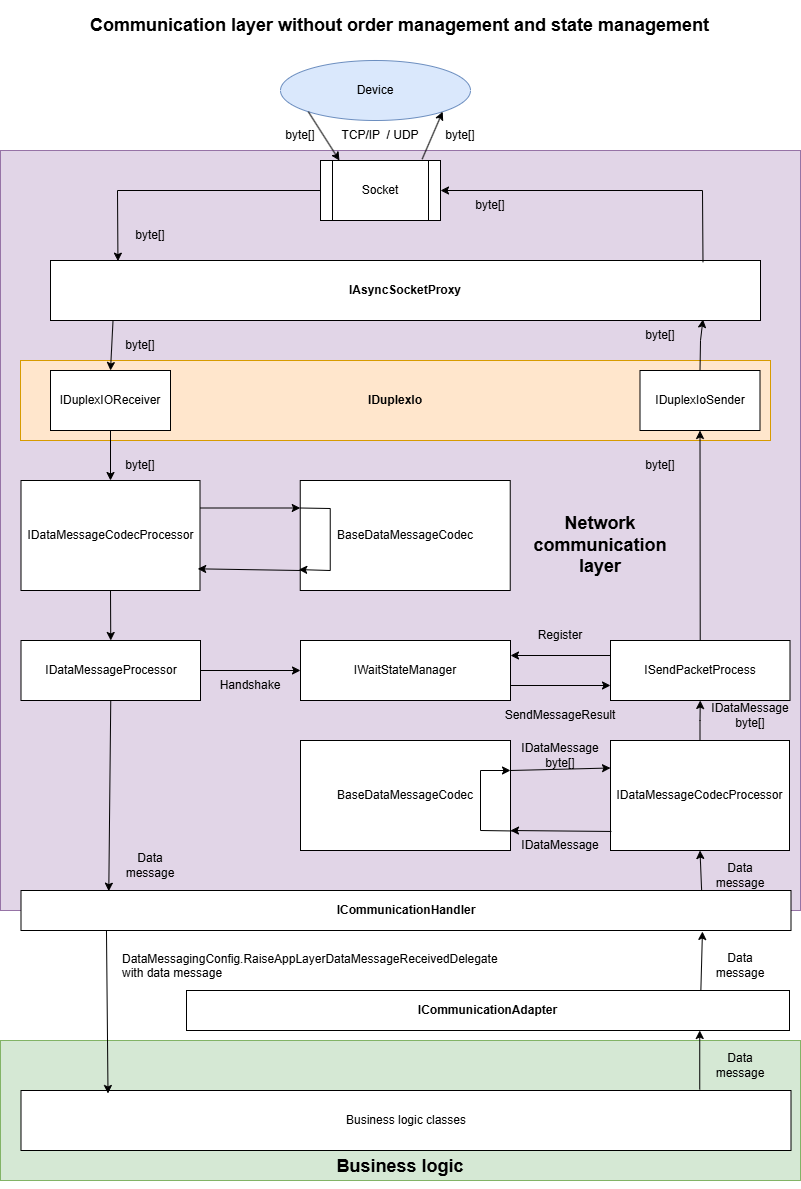

The diagram above was exported from draw.io. Its source (the exported page's mxGraphModel, read from the mxfile embedded in the PNG):
<mxGraphModel dx="3346" dy="841" grid="1" gridSize="10" guides="1" tooltips="1" connect="1" arrows="1" fold="1" page="1" pageScale="1" pageWidth="827" pageHeight="1169" math="0" shadow="0">
  <root>
    <mxCell id="0" />
    <mxCell id="1" parent="0" />
    <mxCell id="gcjxKdh7NK31AJYSXxOY-60" value="Business logic" style="rounded=0;whiteSpace=wrap;html=1;fillColor=#d5e8d4;strokeColor=#82b366;fontSize=18;fontStyle=1;verticalAlign=bottom;" parent="1" vertex="1">
      <mxGeometry x="14" y="1060" width="800" height="140" as="geometry" />
    </mxCell>
    <mxCell id="gcjxKdh7NK31AJYSXxOY-63" value="" style="rounded=0;whiteSpace=wrap;html=1;fillColor=#e1d5e7;strokeColor=#9673a6;" parent="1" vertex="1">
      <mxGeometry x="14" y="170" width="800" height="760" as="geometry" />
    </mxCell>
    <mxCell id="gcjxKdh7NK31AJYSXxOY-5" value="IDuplexIo" style="rounded=0;whiteSpace=wrap;html=1;fillColor=#ffe6cc;strokeColor=#d79b00;fontStyle=1" parent="1" vertex="1">
      <mxGeometry x="34" y="380" width="750" height="80" as="geometry" />
    </mxCell>
    <mxCell id="gcjxKdh7NK31AJYSXxOY-1" value="IAsyncSocketProxy" style="rounded=0;whiteSpace=wrap;html=1;fontStyle=1" parent="1" vertex="1">
      <mxGeometry x="64" y="280" width="710" height="60" as="geometry" />
    </mxCell>
    <mxCell id="gcjxKdh7NK31AJYSXxOY-2" value="Socket" style="shape=process;whiteSpace=wrap;html=1;backgroundOutline=1;" parent="1" vertex="1">
      <mxGeometry x="334" y="180" width="120" height="60" as="geometry" />
    </mxCell>
    <mxCell id="gcjxKdh7NK31AJYSXxOY-3" value="IDuplexIOReceiver" style="rounded=0;whiteSpace=wrap;html=1;" parent="1" vertex="1">
      <mxGeometry x="64" y="390" width="120" height="60" as="geometry" />
    </mxCell>
    <mxCell id="gcjxKdh7NK31AJYSXxOY-4" value="IDuplexIoSender" style="rounded=0;whiteSpace=wrap;html=1;" parent="1" vertex="1">
      <mxGeometry x="653.5" y="390" width="120" height="60" as="geometry" />
    </mxCell>
    <mxCell id="gcjxKdh7NK31AJYSXxOY-6" value="" style="endArrow=classic;html=1;rounded=0;entryX=0.5;entryY=0;entryDx=0;entryDy=0;exitX=0.088;exitY=1.012;exitDx=0;exitDy=0;exitPerimeter=0;" parent="1" source="gcjxKdh7NK31AJYSXxOY-1" target="gcjxKdh7NK31AJYSXxOY-3" edge="1">
      <mxGeometry width="50" height="50" relative="1" as="geometry">
        <mxPoint x="154" y="341" as="sourcePoint" />
        <mxPoint x="444" y="380" as="targetPoint" />
      </mxGeometry>
    </mxCell>
    <mxCell id="gcjxKdh7NK31AJYSXxOY-7" value="" style="endArrow=classic;html=1;rounded=0;exitX=0;exitY=0.5;exitDx=0;exitDy=0;entryX=0.095;entryY=0.011;entryDx=0;entryDy=0;entryPerimeter=0;" parent="1" source="gcjxKdh7NK31AJYSXxOY-2" target="gcjxKdh7NK31AJYSXxOY-1" edge="1">
      <mxGeometry width="50" height="50" relative="1" as="geometry">
        <mxPoint x="214" y="150" as="sourcePoint" />
        <mxPoint x="153" y="270" as="targetPoint" />
        <Array as="points">
          <mxPoint x="131" y="210" />
        </Array>
      </mxGeometry>
    </mxCell>
    <mxCell id="gcjxKdh7NK31AJYSXxOY-8" value="" style="endArrow=classic;html=1;rounded=0;exitX=0.919;exitY=0.028;exitDx=0;exitDy=0;exitPerimeter=0;entryX=1;entryY=0.5;entryDx=0;entryDy=0;" parent="1" source="gcjxKdh7NK31AJYSXxOY-1" target="gcjxKdh7NK31AJYSXxOY-2" edge="1">
      <mxGeometry width="50" height="50" relative="1" as="geometry">
        <mxPoint x="384" y="330" as="sourcePoint" />
        <mxPoint x="434" y="280" as="targetPoint" />
        <Array as="points">
          <mxPoint x="716" y="210" />
        </Array>
      </mxGeometry>
    </mxCell>
    <mxCell id="gcjxKdh7NK31AJYSXxOY-9" value="" style="endArrow=classic;html=1;rounded=0;exitX=0.5;exitY=0;exitDx=0;exitDy=0;entryX=0.919;entryY=0.981;entryDx=0;entryDy=0;entryPerimeter=0;" parent="1" source="gcjxKdh7NK31AJYSXxOY-4" target="gcjxKdh7NK31AJYSXxOY-1" edge="1">
      <mxGeometry width="50" height="50" relative="1" as="geometry">
        <mxPoint x="384" y="330" as="sourcePoint" />
        <mxPoint x="694" y="350" as="targetPoint" />
        <Array as="points">
          <mxPoint x="714" y="360" />
        </Array>
      </mxGeometry>
    </mxCell>
    <mxCell id="gcjxKdh7NK31AJYSXxOY-10" value="Device" style="ellipse;whiteSpace=wrap;html=1;fillColor=#dae8fc;strokeColor=#6c8ebf;" parent="1" vertex="1">
      <mxGeometry x="294" y="80" width="190" height="60" as="geometry" />
    </mxCell>
    <mxCell id="gcjxKdh7NK31AJYSXxOY-11" value="" style="endArrow=classic;html=1;rounded=0;exitX=0;exitY=1;exitDx=0;exitDy=0;entryX=0.158;entryY=0;entryDx=0;entryDy=0;entryPerimeter=0;" parent="1" source="gcjxKdh7NK31AJYSXxOY-10" target="gcjxKdh7NK31AJYSXxOY-2" edge="1">
      <mxGeometry width="50" height="50" relative="1" as="geometry">
        <mxPoint x="384" y="330" as="sourcePoint" />
        <mxPoint x="434" y="280" as="targetPoint" />
      </mxGeometry>
    </mxCell>
    <mxCell id="gcjxKdh7NK31AJYSXxOY-12" value="" style="endArrow=classic;html=1;rounded=0;entryX=1;entryY=1;entryDx=0;entryDy=0;exitX=0.847;exitY=-0.022;exitDx=0;exitDy=0;exitPerimeter=0;" parent="1" source="gcjxKdh7NK31AJYSXxOY-2" target="gcjxKdh7NK31AJYSXxOY-10" edge="1">
      <mxGeometry width="50" height="50" relative="1" as="geometry">
        <mxPoint x="384" y="330" as="sourcePoint" />
        <mxPoint x="434" y="280" as="targetPoint" />
      </mxGeometry>
    </mxCell>
    <mxCell id="gcjxKdh7NK31AJYSXxOY-13" value="byte[]" style="text;html=1;align=center;verticalAlign=middle;whiteSpace=wrap;rounded=0;" parent="1" vertex="1">
      <mxGeometry x="643.5" y="340" width="60" height="30" as="geometry" />
    </mxCell>
    <mxCell id="gcjxKdh7NK31AJYSXxOY-14" value="byte[]" style="text;html=1;align=center;verticalAlign=middle;whiteSpace=wrap;rounded=0;" parent="1" vertex="1">
      <mxGeometry x="124" y="350" width="60" height="30" as="geometry" />
    </mxCell>
    <mxCell id="gcjxKdh7NK31AJYSXxOY-15" value="byte[]" style="text;html=1;align=center;verticalAlign=middle;whiteSpace=wrap;rounded=0;" parent="1" vertex="1">
      <mxGeometry x="134" y="240" width="60" height="30" as="geometry" />
    </mxCell>
    <mxCell id="gcjxKdh7NK31AJYSXxOY-16" value="byte[]" style="text;html=1;align=center;verticalAlign=middle;whiteSpace=wrap;rounded=0;" parent="1" vertex="1">
      <mxGeometry x="474" y="210" width="60" height="30" as="geometry" />
    </mxCell>
    <mxCell id="gcjxKdh7NK31AJYSXxOY-17" value="byte[]" style="text;html=1;align=center;verticalAlign=middle;whiteSpace=wrap;rounded=0;" parent="1" vertex="1">
      <mxGeometry x="444" y="140" width="60" height="30" as="geometry" />
    </mxCell>
    <mxCell id="gcjxKdh7NK31AJYSXxOY-18" value="byte[]" style="text;html=1;align=center;verticalAlign=middle;whiteSpace=wrap;rounded=0;" parent="1" vertex="1">
      <mxGeometry x="284" y="140" width="60" height="30" as="geometry" />
    </mxCell>
    <mxCell id="gcjxKdh7NK31AJYSXxOY-19" value="TCP/IP&amp;nbsp; / UDP" style="text;html=1;align=center;verticalAlign=middle;whiteSpace=wrap;rounded=0;" parent="1" vertex="1">
      <mxGeometry x="349" y="140" width="90" height="30" as="geometry" />
    </mxCell>
    <mxCell id="gcjxKdh7NK31AJYSXxOY-20" value="IDataMessageCodecProcessor" style="rounded=0;whiteSpace=wrap;html=1;" parent="1" vertex="1">
      <mxGeometry x="34.5" y="500" width="179" height="110" as="geometry" />
    </mxCell>
    <mxCell id="gcjxKdh7NK31AJYSXxOY-21" value="BaseDataMessageCodec" style="rounded=0;whiteSpace=wrap;html=1;" parent="1" vertex="1">
      <mxGeometry x="313.74" y="500" width="210" height="110" as="geometry" />
    </mxCell>
    <mxCell id="gcjxKdh7NK31AJYSXxOY-24" value="" style="endArrow=classic;html=1;rounded=0;exitX=1;exitY=0.25;exitDx=0;exitDy=0;entryX=0;entryY=0.25;entryDx=0;entryDy=0;" parent="1" source="gcjxKdh7NK31AJYSXxOY-20" target="gcjxKdh7NK31AJYSXxOY-21" edge="1">
      <mxGeometry width="50" height="50" relative="1" as="geometry">
        <mxPoint x="384" y="530" as="sourcePoint" />
        <mxPoint x="434" y="480" as="targetPoint" />
      </mxGeometry>
    </mxCell>
    <mxCell id="gcjxKdh7NK31AJYSXxOY-26" value="" style="endArrow=classic;html=1;rounded=0;entryX=-0.007;entryY=0.81;entryDx=0;entryDy=0;entryPerimeter=0;exitX=0;exitY=0.25;exitDx=0;exitDy=0;" parent="1" source="gcjxKdh7NK31AJYSXxOY-21" target="gcjxKdh7NK31AJYSXxOY-21" edge="1">
      <mxGeometry width="50" height="50" relative="1" as="geometry">
        <mxPoint x="313.74" y="530" as="sourcePoint" />
        <mxPoint x="313.74" y="600" as="targetPoint" />
        <Array as="points">
          <mxPoint x="343.74" y="528" />
          <mxPoint x="343.74" y="590" />
        </Array>
      </mxGeometry>
    </mxCell>
    <mxCell id="gcjxKdh7NK31AJYSXxOY-27" value="" style="endArrow=classic;html=1;rounded=0;entryX=0.987;entryY=0.803;entryDx=0;entryDy=0;entryPerimeter=0;" parent="1" target="gcjxKdh7NK31AJYSXxOY-20" edge="1">
      <mxGeometry width="50" height="50" relative="1" as="geometry">
        <mxPoint x="314" y="590" as="sourcePoint" />
        <mxPoint x="274" y="590" as="targetPoint" />
      </mxGeometry>
    </mxCell>
    <mxCell id="gcjxKdh7NK31AJYSXxOY-31" value="" style="endArrow=classic;html=1;rounded=0;entryX=0.5;entryY=1;entryDx=0;entryDy=0;" parent="1" source="gcjxKdh7NK31AJYSXxOY-42" target="gcjxKdh7NK31AJYSXxOY-4" edge="1">
      <mxGeometry width="50" height="50" relative="1" as="geometry">
        <mxPoint x="713.5" y="500.0000000000001" as="sourcePoint" />
        <mxPoint x="453.5" y="530" as="targetPoint" />
      </mxGeometry>
    </mxCell>
    <mxCell id="gcjxKdh7NK31AJYSXxOY-33" value="" style="endArrow=classic;html=1;rounded=0;exitX=0.5;exitY=1;exitDx=0;exitDy=0;entryX=0.5;entryY=0;entryDx=0;entryDy=0;" parent="1" source="gcjxKdh7NK31AJYSXxOY-3" target="gcjxKdh7NK31AJYSXxOY-20" edge="1">
      <mxGeometry width="50" height="50" relative="1" as="geometry">
        <mxPoint x="234" y="580" as="sourcePoint" />
        <mxPoint x="284" y="530" as="targetPoint" />
      </mxGeometry>
    </mxCell>
    <mxCell id="gcjxKdh7NK31AJYSXxOY-35" value="IDataMessageProcessor" style="rounded=0;whiteSpace=wrap;html=1;" parent="1" vertex="1">
      <mxGeometry x="34.5" y="660" width="179.5" height="60" as="geometry" />
    </mxCell>
    <mxCell id="gcjxKdh7NK31AJYSXxOY-36" value="BaseDataMessageCodec" style="rounded=0;whiteSpace=wrap;html=1;" parent="1" vertex="1">
      <mxGeometry x="314" y="760" width="210" height="110" as="geometry" />
    </mxCell>
    <mxCell id="gcjxKdh7NK31AJYSXxOY-37" value="IDataMessageCodecProcessor" style="rounded=0;whiteSpace=wrap;html=1;" parent="1" vertex="1">
      <mxGeometry x="624" y="760" width="179" height="110" as="geometry" />
    </mxCell>
    <mxCell id="gcjxKdh7NK31AJYSXxOY-39" value="" style="endArrow=classic;html=1;rounded=0;exitX=0.005;exitY=0.827;exitDx=0;exitDy=0;entryX=1;entryY=0.25;entryDx=0;entryDy=0;exitPerimeter=0;" parent="1" source="gcjxKdh7NK31AJYSXxOY-37" edge="1">
      <mxGeometry width="50" height="50" relative="1" as="geometry">
        <mxPoint x="624" y="850" as="sourcePoint" />
        <mxPoint x="524" y="850" as="targetPoint" />
      </mxGeometry>
    </mxCell>
    <mxCell id="gcjxKdh7NK31AJYSXxOY-40" value="" style="endArrow=classic;html=1;rounded=0;exitX=1;exitY=0.75;exitDx=0;exitDy=0;entryX=0;entryY=0.25;entryDx=0;entryDy=0;" parent="1" target="gcjxKdh7NK31AJYSXxOY-37" edge="1">
      <mxGeometry width="50" height="50" relative="1" as="geometry">
        <mxPoint x="524" y="790" as="sourcePoint" />
        <mxPoint x="594" y="790" as="targetPoint" />
      </mxGeometry>
    </mxCell>
    <mxCell id="gcjxKdh7NK31AJYSXxOY-41" value="" style="endArrow=classic;html=1;rounded=0;exitX=1;exitY=0.25;exitDx=0;exitDy=0;" parent="1" edge="1">
      <mxGeometry width="50" height="50" relative="1" as="geometry">
        <mxPoint x="526.52" y="850.48" as="sourcePoint" />
        <mxPoint x="524" y="790" as="targetPoint" />
        <Array as="points">
          <mxPoint x="494" y="850" />
          <mxPoint x="494" y="790" />
        </Array>
      </mxGeometry>
    </mxCell>
    <mxCell id="gcjxKdh7NK31AJYSXxOY-42" value="ISendPacketProcess" style="rounded=0;whiteSpace=wrap;html=1;" parent="1" vertex="1">
      <mxGeometry x="624" y="660" width="179.5" height="60" as="geometry" />
    </mxCell>
    <mxCell id="gcjxKdh7NK31AJYSXxOY-43" value="IWaitStateManager" style="rounded=0;whiteSpace=wrap;html=1;" parent="1" vertex="1">
      <mxGeometry x="314" y="660" width="210" height="60" as="geometry" />
    </mxCell>
    <mxCell id="gcjxKdh7NK31AJYSXxOY-44" value="" style="endArrow=classic;html=1;rounded=0;exitX=0;exitY=0.25;exitDx=0;exitDy=0;entryX=1;entryY=0.25;entryDx=0;entryDy=0;" parent="1" source="gcjxKdh7NK31AJYSXxOY-42" target="gcjxKdh7NK31AJYSXxOY-43" edge="1">
      <mxGeometry width="50" height="50" relative="1" as="geometry">
        <mxPoint x="444" y="650" as="sourcePoint" />
        <mxPoint x="494" y="600" as="targetPoint" />
      </mxGeometry>
    </mxCell>
    <mxCell id="gcjxKdh7NK31AJYSXxOY-45" value="" style="endArrow=classic;html=1;rounded=0;exitX=1;exitY=0.75;exitDx=0;exitDy=0;entryX=0;entryY=0.75;entryDx=0;entryDy=0;" parent="1" source="gcjxKdh7NK31AJYSXxOY-43" target="gcjxKdh7NK31AJYSXxOY-42" edge="1">
      <mxGeometry width="50" height="50" relative="1" as="geometry">
        <mxPoint x="444" y="650" as="sourcePoint" />
        <mxPoint x="494" y="600" as="targetPoint" />
      </mxGeometry>
    </mxCell>
    <mxCell id="gcjxKdh7NK31AJYSXxOY-46" value="Register" style="text;html=1;align=center;verticalAlign=middle;whiteSpace=wrap;rounded=0;" parent="1" vertex="1">
      <mxGeometry x="544" y="640" width="60" height="30" as="geometry" />
    </mxCell>
    <mxCell id="gcjxKdh7NK31AJYSXxOY-49" value="" style="edgeStyle=orthogonalEdgeStyle;rounded=0;orthogonalLoop=1;jettySize=auto;html=1;exitX=0.5;exitY=0;exitDx=0;exitDy=0;entryX=0.5;entryY=1;entryDx=0;entryDy=0;" parent="1" source="gcjxKdh7NK31AJYSXxOY-37" target="gcjxKdh7NK31AJYSXxOY-42" edge="1">
      <mxGeometry relative="1" as="geometry" />
    </mxCell>
    <mxCell id="gcjxKdh7NK31AJYSXxOY-47" value="SendMessageResult" style="text;html=1;align=center;verticalAlign=middle;whiteSpace=wrap;rounded=0;" parent="1" vertex="1">
      <mxGeometry x="544" y="720" width="60" height="30" as="geometry" />
    </mxCell>
    <mxCell id="gcjxKdh7NK31AJYSXxOY-50" value="byte[]" style="text;html=1;align=center;verticalAlign=middle;whiteSpace=wrap;rounded=0;" parent="1" vertex="1">
      <mxGeometry x="643.5" y="470" width="60" height="30" as="geometry" />
    </mxCell>
    <mxCell id="gcjxKdh7NK31AJYSXxOY-51" value="IDataMessage&lt;div&gt;byte[]&lt;/div&gt;" style="text;html=1;align=center;verticalAlign=middle;whiteSpace=wrap;rounded=0;" parent="1" vertex="1">
      <mxGeometry x="733.5" y="720" width="60" height="30" as="geometry" />
    </mxCell>
    <mxCell id="gcjxKdh7NK31AJYSXxOY-52" value="IDataMessage" style="text;html=1;align=center;verticalAlign=middle;whiteSpace=wrap;rounded=0;" parent="1" vertex="1">
      <mxGeometry x="544" y="850" width="60" height="30" as="geometry" />
    </mxCell>
    <mxCell id="gcjxKdh7NK31AJYSXxOY-53" value="Data message" style="text;html=1;align=center;verticalAlign=middle;whiteSpace=wrap;rounded=0;" parent="1" vertex="1">
      <mxGeometry x="134" y="870" width="60" height="30" as="geometry" />
    </mxCell>
    <mxCell id="gcjxKdh7NK31AJYSXxOY-54" value="IDataMessage&lt;div&gt;byte[]&lt;/div&gt;" style="text;html=1;align=center;verticalAlign=middle;whiteSpace=wrap;rounded=0;" parent="1" vertex="1">
      <mxGeometry x="544" y="760" width="60" height="30" as="geometry" />
    </mxCell>
    <mxCell id="gcjxKdh7NK31AJYSXxOY-55" value="byte[]" style="text;html=1;align=center;verticalAlign=middle;whiteSpace=wrap;rounded=0;" parent="1" vertex="1">
      <mxGeometry x="124" y="470" width="60" height="30" as="geometry" />
    </mxCell>
    <mxCell id="gcjxKdh7NK31AJYSXxOY-56" value="Handshake" style="text;html=1;align=center;verticalAlign=middle;whiteSpace=wrap;rounded=0;" parent="1" vertex="1">
      <mxGeometry x="234" y="690" width="60" height="30" as="geometry" />
    </mxCell>
    <mxCell id="gcjxKdh7NK31AJYSXxOY-57" value="" style="endArrow=classic;html=1;rounded=0;exitX=1;exitY=0.5;exitDx=0;exitDy=0;" parent="1" source="gcjxKdh7NK31AJYSXxOY-35" target="gcjxKdh7NK31AJYSXxOY-43" edge="1">
      <mxGeometry width="50" height="50" relative="1" as="geometry">
        <mxPoint x="444" y="690" as="sourcePoint" />
        <mxPoint x="494" y="640" as="targetPoint" />
      </mxGeometry>
    </mxCell>
    <mxCell id="gcjxKdh7NK31AJYSXxOY-58" value="" style="endArrow=classic;html=1;rounded=0;exitX=0.5;exitY=1;exitDx=0;exitDy=0;entryX=0.5;entryY=0;entryDx=0;entryDy=0;" parent="1" source="gcjxKdh7NK31AJYSXxOY-20" target="gcjxKdh7NK31AJYSXxOY-35" edge="1">
      <mxGeometry width="50" height="50" relative="1" as="geometry">
        <mxPoint x="444" y="690" as="sourcePoint" />
        <mxPoint x="494" y="640" as="targetPoint" />
      </mxGeometry>
    </mxCell>
    <mxCell id="gcjxKdh7NK31AJYSXxOY-59" value="" style="endArrow=classic;html=1;rounded=0;exitX=0.5;exitY=1;exitDx=0;exitDy=0;entryX=0.114;entryY=0.017;entryDx=0;entryDy=0;entryPerimeter=0;" parent="1" source="gcjxKdh7NK31AJYSXxOY-35" target="qHzHIDEDRh_9nPrrBAfl-2" edge="1">
      <mxGeometry width="50" height="50" relative="1" as="geometry">
        <mxPoint x="444" y="770" as="sourcePoint" />
        <mxPoint x="124" y="790" as="targetPoint" />
      </mxGeometry>
    </mxCell>
    <mxCell id="gcjxKdh7NK31AJYSXxOY-61" value="" style="endArrow=classic;html=1;rounded=0;exitX=0.884;exitY=0.033;exitDx=0;exitDy=0;exitPerimeter=0;entryX=0.5;entryY=1;entryDx=0;entryDy=0;" parent="1" source="qHzHIDEDRh_9nPrrBAfl-2" target="gcjxKdh7NK31AJYSXxOY-37" edge="1">
      <mxGeometry width="50" height="50" relative="1" as="geometry">
        <mxPoint x="444" y="940" as="sourcePoint" />
        <mxPoint x="494" y="890" as="targetPoint" />
      </mxGeometry>
    </mxCell>
    <mxCell id="gcjxKdh7NK31AJYSXxOY-62" value="Data message" style="text;html=1;align=center;verticalAlign=middle;whiteSpace=wrap;rounded=0;" parent="1" vertex="1">
      <mxGeometry x="724" y="880" width="60" height="30" as="geometry" />
    </mxCell>
    <mxCell id="gcjxKdh7NK31AJYSXxOY-64" value="Network communication layer" style="text;html=1;align=center;verticalAlign=middle;whiteSpace=wrap;rounded=0;fontSize=18;fontStyle=1" parent="1" vertex="1">
      <mxGeometry x="583.5" y="550" width="60" height="30" as="geometry" />
    </mxCell>
    <mxCell id="qHzHIDEDRh_9nPrrBAfl-2" value="ICommunicationHandler" style="rounded=0;whiteSpace=wrap;html=1;fontStyle=1" parent="1" vertex="1">
      <mxGeometry x="34.5" y="910" width="770" height="40" as="geometry" />
    </mxCell>
    <mxCell id="qHzHIDEDRh_9nPrrBAfl-4" value="Business logic classes" style="rounded=0;whiteSpace=wrap;html=1;" parent="1" vertex="1">
      <mxGeometry x="34.5" y="1110" width="770" height="60" as="geometry" />
    </mxCell>
    <mxCell id="qHzHIDEDRh_9nPrrBAfl-5" value="" style="endArrow=classic;html=1;rounded=0;exitX=0.111;exitY=1;exitDx=0;exitDy=0;exitPerimeter=0;entryX=0.113;entryY=0.05;entryDx=0;entryDy=0;entryPerimeter=0;" parent="1" source="qHzHIDEDRh_9nPrrBAfl-2" target="qHzHIDEDRh_9nPrrBAfl-4" edge="1">
      <mxGeometry width="50" height="50" relative="1" as="geometry">
        <mxPoint x="384" y="1080" as="sourcePoint" />
        <mxPoint x="434" y="1030" as="targetPoint" />
      </mxGeometry>
    </mxCell>
    <mxCell id="qHzHIDEDRh_9nPrrBAfl-6" value="" style="endArrow=classic;html=1;rounded=0;entryX=0.885;entryY=1.025;entryDx=0;entryDy=0;entryPerimeter=0;exitX=0.853;exitY=0;exitDx=0;exitDy=0;exitPerimeter=0;" parent="1" source="qHzHIDEDRh_9nPrrBAfl-14" target="qHzHIDEDRh_9nPrrBAfl-2" edge="1">
      <mxGeometry width="50" height="50" relative="1" as="geometry">
        <mxPoint x="716" y="990" as="sourcePoint" />
        <mxPoint x="715.6985" y="1031" as="targetPoint" />
      </mxGeometry>
    </mxCell>
    <mxCell id="qHzHIDEDRh_9nPrrBAfl-10" value="Data message" style="text;html=1;align=center;verticalAlign=middle;whiteSpace=wrap;rounded=0;" parent="1" vertex="1">
      <mxGeometry x="724" y="970" width="60" height="30" as="geometry" />
    </mxCell>
    <mxCell id="qHzHIDEDRh_9nPrrBAfl-13" value="Communication layer without order management and state management" style="text;html=1;align=center;verticalAlign=middle;whiteSpace=wrap;rounded=0;fontSize=18;fontStyle=1" parent="1" vertex="1">
      <mxGeometry x="17" y="20" width="793" height="50" as="geometry" />
    </mxCell>
    <mxCell id="qHzHIDEDRh_9nPrrBAfl-14" value="ICommunicationAdapter" style="rounded=0;whiteSpace=wrap;html=1;fontStyle=1" parent="1" vertex="1">
      <mxGeometry x="200" y="1010" width="603" height="40" as="geometry" />
    </mxCell>
    <mxCell id="qHzHIDEDRh_9nPrrBAfl-15" value="" style="endArrow=classic;html=1;rounded=0;entryX=0.885;entryY=1.025;entryDx=0;entryDy=0;entryPerimeter=0;exitX=0.853;exitY=0;exitDx=0;exitDy=0;exitPerimeter=0;" parent="1" edge="1">
      <mxGeometry width="50" height="50" relative="1" as="geometry">
        <mxPoint x="713.25" y="1109" as="sourcePoint" />
        <mxPoint x="713.25" y="1050" as="targetPoint" />
      </mxGeometry>
    </mxCell>
    <mxCell id="qHzHIDEDRh_9nPrrBAfl-16" value="Data message" style="text;html=1;align=center;verticalAlign=middle;whiteSpace=wrap;rounded=0;" parent="1" vertex="1">
      <mxGeometry x="724" y="1070" width="60" height="30" as="geometry" />
    </mxCell>
    <mxCell id="qHzHIDEDRh_9nPrrBAfl-17" style="edgeStyle=orthogonalEdgeStyle;rounded=0;orthogonalLoop=1;jettySize=auto;html=1;exitX=0.5;exitY=1;exitDx=0;exitDy=0;" parent="1" source="gcjxKdh7NK31AJYSXxOY-60" target="gcjxKdh7NK31AJYSXxOY-60" edge="1">
      <mxGeometry relative="1" as="geometry" />
    </mxCell>
    <mxCell id="qHzHIDEDRh_9nPrrBAfl-18" value="DataMessagingConfig.RaiseAppLayerDataMessageReceivedDelegate &#10;with data message" style="text;whiteSpace=wrap;" parent="1" vertex="1">
      <mxGeometry x="134" y="965" width="386" height="40" as="geometry" />
    </mxCell>
  </root>
</mxGraphModel>